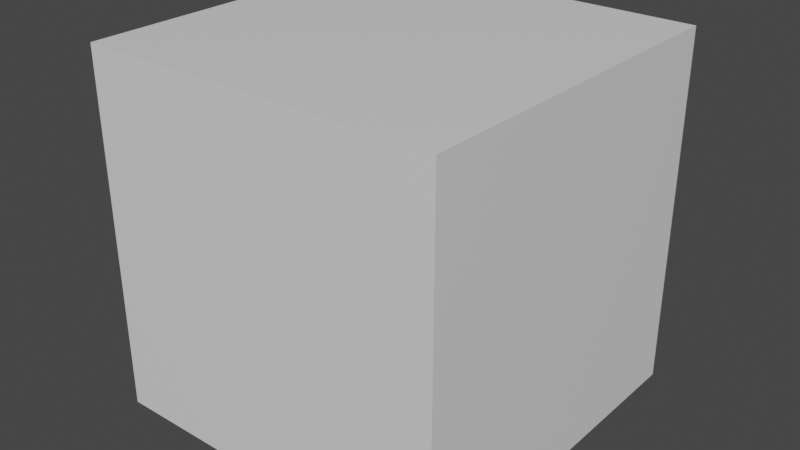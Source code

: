 # Source: load_settings.blend  (saved by Blender 3.0.12; exported with 4.5.12 LTS)
import bpy
from mathutils import Matrix  # noqa: F401  (used for matrix-valued properties, if any)

bpy.ops.wm.read_factory_settings(use_empty=True)
scene = bpy.context.scene
scene.name = 'Scene'

# ---- collections
col_collection = bpy.data.collections.new('Collection'); scene.collection.children.link(col_collection)

# ---- materials (node trees are filled in below, after node groups)
mat_material = bpy.data.materials.new('Material')
mat_material.alpha_threshold = 0.0
mat_material.line_color = (0.0, 0.0, 0.0, 1.0)

# ---- material node trees
mat_material.use_nodes = True; mat_material.node_tree.nodes.clear()
_N = mat_material.node_tree.nodes; _L = mat_material.node_tree.links
n0 = _N.new('ShaderNodeOutputMaterial'); n0.name = 'Material Output'; n0.location = (300, 300)
n1 = _N.new('ShaderNodeBsdfPrincipled'); n1.name = 'Principled BSDF'; n1.location = (10, 300)
n1.distribution = 'GGX'
n1.subsurface_method = 'BURLEY'
n1.inputs[2].default_value = 0.4
n1.inputs[3].default_value = 1.45
n1.inputs[27].default_value = (0.0, 0.0, 0.0, 1.0)
n1.inputs[28].default_value = 1.0
_L.new(n1.outputs[0], n0.inputs[0])
n0.is_active_output = True

# ---- world
world_world = bpy.data.worlds.new('World'); scene.world = world_world
world_world.use_nodes = True; world_world.node_tree.nodes.clear()
_N = world_world.node_tree.nodes; _L = world_world.node_tree.links
n0 = _N.new('ShaderNodeOutputWorld'); n0.name = 'World Output'; n0.location = (300, 300)
n1 = _N.new('ShaderNodeBackground'); n1.name = 'Background'; n1.location = (10, 300)
n1.inputs[0].default_value = (0.05088, 0.05088, 0.05088, 1.0)
_L.new(n1.outputs[0], n0.inputs[0])
n0.is_active_output = True
world_world.color = (0.05088, 0.05088, 0.05088)
world_world.use_sun_shadow = False
world_world.sun_shadow_jitter_overblur = 0.0

# ---- meshes
me_cube = bpy.data.meshes.new('Cube')
me_cube.from_pydata([(1.0, 1.0, 1.0), (1.0, 1.0, -1.0), (1.0, -1.0, 1.0), (1.0, -1.0, -1.0), (-1.0, 1.0, 1.0), (-1.0, 1.0, -1.0), (-1.0, -1.0, 1.0), (-1.0, -1.0, -1.0)], [], [(0, 4, 6, 2), (3, 2, 6, 7), (7, 6, 4, 5), (5, 1, 3, 7), (1, 0, 2, 3), (5, 4, 0, 1)])
_uv = me_cube.uv_layers.new(name='UVMap')
_uv.uv.foreach_set('vector', [0.625, 0.5, 0.875, 0.5, 0.875, 0.75, 0.625, 0.75, 0.375, 0.75, 0.625, 0.75, 0.625, 1.0, 0.375, 1.0, 0.375, 0.0, 0.625, 0.0, 0.625, 0.25, 0.375, 0.25, 0.125, 0.5, 0.375, 0.5, 0.375, 0.75, 0.125, 0.75, 0.375, 0.5, 0.625, 0.5, 0.625, 0.75, 0.375, 0.75, 0.375, 0.25, 0.625, 0.25, 0.625, 0.5, 0.375, 0.5])
me_cube.materials.append(mat_material)
me_cube.use_remesh_preserve_volume = False
me_cube.use_remesh_preserve_attributes = False
me_cube.use_mirror_vertex_groups = False
me_cube.update()
me_plane = bpy.data.meshes.new('Plane')
me_plane.from_pydata([(-1.0, -1.0, 0.0), (1.0, -1.0, 0.0), (-1.0, 1.0, 0.0), (1.0, 1.0, 0.0)], [], [(0, 1, 3, 2)])
_uv = me_plane.uv_layers.new(name='UVMap')
_uv.uv.foreach_set('vector', [0.0, 0.0, 1.0, 0.0, 1.0, 1.0, 0.0, 1.0])
me_plane.use_remesh_fix_poles = True
me_plane.use_remesh_preserve_attributes = False
me_plane.update()

# ---- objects
ob_cube = bpy.data.objects.new('Cube', me_cube)
ob_plane = bpy.data.objects.new('Plane', me_plane)

# ---- transforms, parenting, visibility, modifiers, constraints
ob_cube.location = (0.0, 0.0, 0.0)
ob_cube.lock_rotations_4d = False
ob_cube.empty_display_type = 'ARROWS'
ob_cube.lineart.crease_threshold = 0.0
ob_plane.location = (0.0, 0.0, 0.0)

# ---- collection membership
col_collection.objects.link(ob_cube)
col_collection.objects.link(ob_plane)

# ---- scene / render settings (as saved in the file)
scene.frame_start = 1; scene.frame_end = 250; scene.frame_set(1)
scene.render.engine = 'CYCLES'
scene.cycles.samples = 128
scene.cycles.sampling_pattern = 'TABULATED_SOBOL'
scene.cycles.use_adaptive_sampling = False
scene.cycles.use_light_tree = False
scene.view_settings.view_transform = 'Filmic'
bpy.context.view_layer.update()

# ---- added for rendering (the .blend has no active camera and no usable light): camera, sun
cam_auto = bpy.data.cameras.new('AutoCamera')
cam_auto.lens = 50.0
cam_auto.sensor_width = 36.0
cam_auto.clip_end = 1000.0
ob_auto_camera = bpy.data.objects.new('AutoCamera', cam_auto)
scene.collection.objects.link(ob_auto_camera)
ob_auto_camera.location = (3.20507, -3.84609, 2.56406)
ob_auto_camera.rotation_euler = (1.09748, -7.21219e-08, 0.694738)
scene.camera = ob_auto_camera
light_auto_sun = bpy.data.lights.new('AutoSun', 'SUN')
light_auto_sun.energy = 3.0
light_auto_sun.angle = 0.0523599
ob_auto_sun = bpy.data.objects.new('AutoSun', light_auto_sun)
scene.collection.objects.link(ob_auto_sun)
ob_auto_sun.rotation_euler = (0.872665, 0.174533, 0.523599)
bpy.context.view_layer.update()
